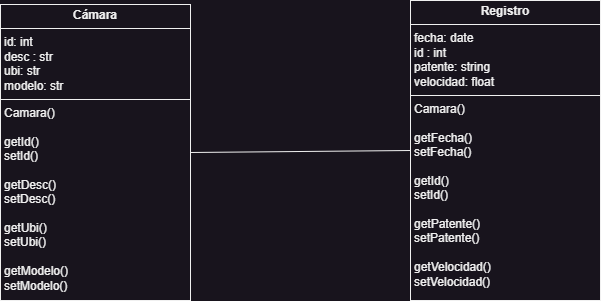

The diagram above was exported from draw.io. Its source (the exported page's mxGraphModel, read from the mxfile embedded in the PNG):
<mxGraphModel dx="1434" dy="836" grid="1" gridSize="10" guides="1" tooltips="1" connect="1" arrows="1" fold="1" page="1" pageScale="1" pageWidth="827" pageHeight="1169" math="0" shadow="0">
  <root>
    <mxCell id="WIyWlLk6GJQsqaUBKTNV-0" />
    <mxCell id="WIyWlLk6GJQsqaUBKTNV-1" parent="WIyWlLk6GJQsqaUBKTNV-0" />
    <mxCell id="2tiR7Z8CokpNRY9Fdweq-4" value="&lt;p style=&quot;margin:0px;margin-top:4px;text-align:center;&quot;&gt;&lt;b&gt;Registro&lt;/b&gt;&lt;/p&gt;&lt;hr size=&quot;1&quot; style=&quot;border-style:solid;&quot;&gt;&lt;p style=&quot;margin:0px;margin-left:4px;&quot;&gt;fecha: date&lt;/p&gt;&lt;p style=&quot;margin:0px;margin-left:4px;&quot;&gt;id : int&lt;/p&gt;&lt;p style=&quot;margin:0px;margin-left:4px;&quot;&gt;patente: string&lt;/p&gt;&lt;p style=&quot;margin:0px;margin-left:4px;&quot;&gt;velocidad: float&lt;/p&gt;&lt;hr size=&quot;1&quot; style=&quot;border-style:solid;&quot;&gt;&lt;p style=&quot;margin:0px;margin-left:4px;&quot;&gt;Camara()&lt;/p&gt;&lt;p style=&quot;margin:0px;margin-left:4px;&quot;&gt;&lt;br&gt;&lt;/p&gt;&lt;p style=&quot;margin:0px;margin-left:4px;&quot;&gt;getFecha()&lt;/p&gt;&lt;p style=&quot;margin:0px;margin-left:4px;&quot;&gt;setFecha()&lt;/p&gt;&lt;p style=&quot;margin:0px;margin-left:4px;&quot;&gt;&lt;br&gt;&lt;/p&gt;&lt;p style=&quot;margin: 0px 0px 0px 4px;&quot;&gt;getId()&lt;/p&gt;&lt;p style=&quot;margin: 0px 0px 0px 4px;&quot;&gt;setId()&lt;/p&gt;&lt;p style=&quot;margin: 0px 0px 0px 4px;&quot;&gt;&lt;br&gt;&lt;/p&gt;&lt;p style=&quot;margin: 0px 0px 0px 4px;&quot;&gt;getPatente()&lt;/p&gt;&lt;p style=&quot;margin: 0px 0px 0px 4px;&quot;&gt;setPatente()&lt;/p&gt;&lt;p style=&quot;margin: 0px 0px 0px 4px;&quot;&gt;&lt;br&gt;&lt;/p&gt;&lt;p style=&quot;margin: 0px 0px 0px 4px;&quot;&gt;getVelocidad()&lt;/p&gt;&lt;p style=&quot;margin: 0px 0px 0px 4px;&quot;&gt;setVelocidad()&lt;/p&gt;" style="verticalAlign=top;align=left;overflow=fill;html=1;whiteSpace=wrap;" parent="WIyWlLk6GJQsqaUBKTNV-1" vertex="1">
      <mxGeometry x="524" y="370" width="190" height="300" as="geometry" />
    </mxCell>
    <mxCell id="2tiR7Z8CokpNRY9Fdweq-6" value="&lt;p style=&quot;margin:0px;margin-top:4px;text-align:center;&quot;&gt;&lt;b&gt;Cámara&lt;/b&gt;&lt;/p&gt;&lt;hr size=&quot;1&quot; style=&quot;border-style:solid;&quot;&gt;&lt;p style=&quot;margin:0px;margin-left:4px;&quot;&gt;id: int&lt;/p&gt;&lt;p style=&quot;margin:0px;margin-left:4px;&quot;&gt;desc : str&lt;/p&gt;&lt;p style=&quot;margin:0px;margin-left:4px;&quot;&gt;ubi: str&lt;/p&gt;&lt;p style=&quot;margin:0px;margin-left:4px;&quot;&gt;modelo: str&lt;/p&gt;&lt;hr size=&quot;1&quot; style=&quot;border-style:solid;&quot;&gt;&lt;p style=&quot;margin:0px;margin-left:4px;&quot;&gt;Camara()&lt;/p&gt;&lt;p style=&quot;margin:0px;margin-left:4px;&quot;&gt;&lt;br&gt;&lt;/p&gt;&lt;p style=&quot;margin:0px;margin-left:4px;&quot;&gt;&lt;span style=&quot;background-color: initial;&quot;&gt;getId()&lt;/span&gt;&lt;br&gt;&lt;/p&gt;&lt;p style=&quot;margin: 0px 0px 0px 4px;&quot;&gt;setId()&lt;/p&gt;&lt;p style=&quot;margin: 0px 0px 0px 4px;&quot;&gt;&lt;br&gt;&lt;/p&gt;&lt;p style=&quot;margin: 0px 0px 0px 4px;&quot;&gt;getDesc()&lt;/p&gt;&lt;p style=&quot;margin: 0px 0px 0px 4px;&quot;&gt;setDesc()&lt;/p&gt;&lt;p style=&quot;margin: 0px 0px 0px 4px;&quot;&gt;&lt;br&gt;&lt;/p&gt;&lt;p style=&quot;margin: 0px 0px 0px 4px;&quot;&gt;getUbi()&lt;/p&gt;&lt;p style=&quot;margin: 0px 0px 0px 4px;&quot;&gt;setUbi()&lt;/p&gt;&lt;p style=&quot;margin: 0px 0px 0px 4px;&quot;&gt;&lt;br&gt;&lt;/p&gt;&lt;p style=&quot;margin: 0px 0px 0px 4px;&quot;&gt;getModelo()&lt;/p&gt;&lt;p style=&quot;margin: 0px 0px 0px 4px;&quot;&gt;setModelo()&lt;/p&gt;" style="verticalAlign=top;align=left;overflow=fill;html=1;whiteSpace=wrap;" parent="WIyWlLk6GJQsqaUBKTNV-1" vertex="1">
      <mxGeometry x="114" y="374" width="190" height="296" as="geometry" />
    </mxCell>
    <mxCell id="2tiR7Z8CokpNRY9Fdweq-15" value="" style="endArrow=none;html=1;rounded=0;entryX=0;entryY=0.5;entryDx=0;entryDy=0;exitX=1;exitY=0.5;exitDx=0;exitDy=0;" parent="WIyWlLk6GJQsqaUBKTNV-1" source="2tiR7Z8CokpNRY9Fdweq-6" target="2tiR7Z8CokpNRY9Fdweq-4" edge="1">
      <mxGeometry width="50" height="50" relative="1" as="geometry">
        <mxPoint x="394" y="570" as="sourcePoint" />
        <mxPoint x="444" y="520" as="targetPoint" />
      </mxGeometry>
    </mxCell>
  </root>
</mxGraphModel>